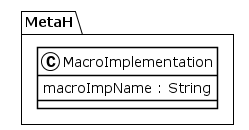

The diagram above was rendered by PlantUML. Its source (embedded in the PNG):
@startuml
!theme plain
package MetaH {
class MacroImplementation {
	 macroImpName : String
}
}
@enduml